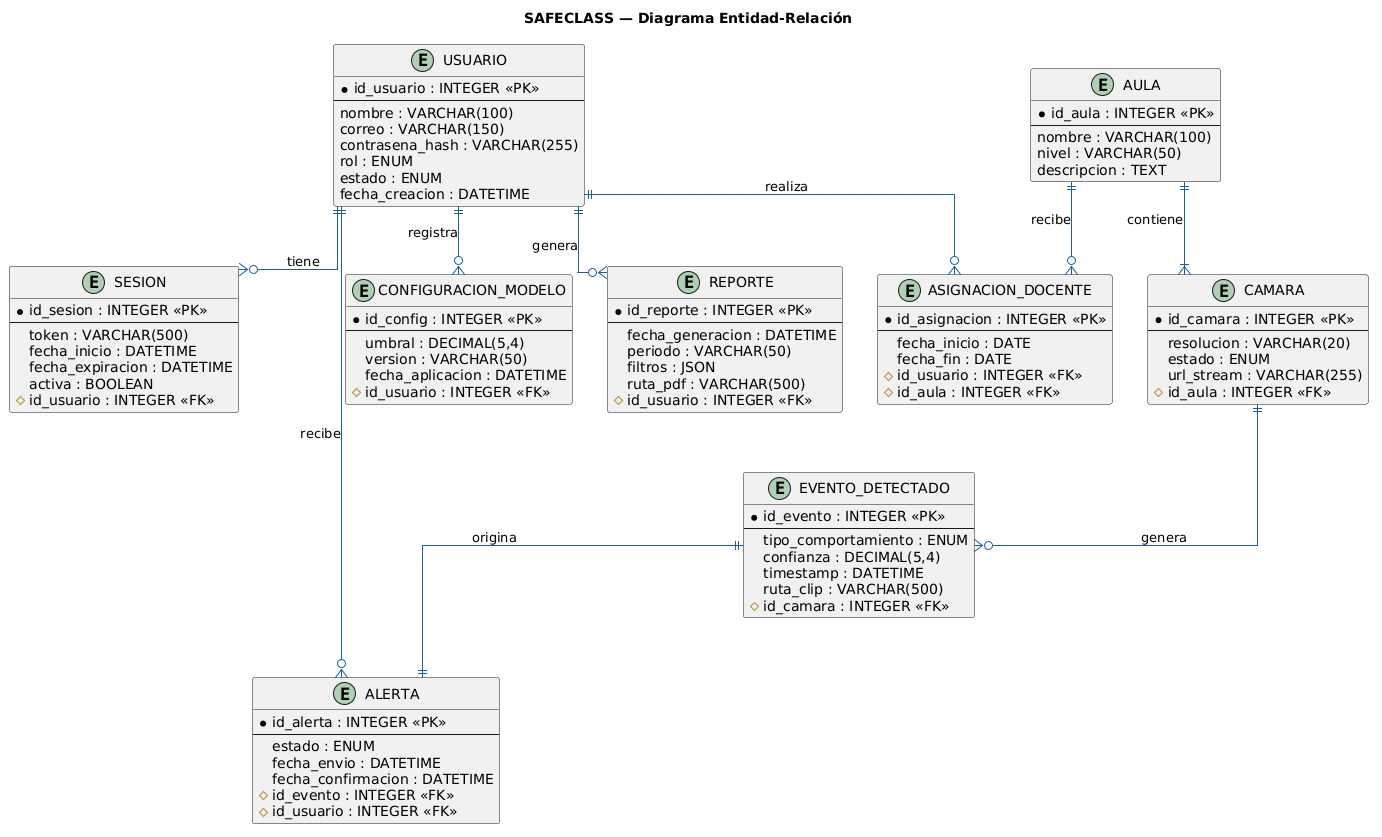

The diagram above was rendered by PlantUML. Its source (embedded in the PNG):
@startuml
title SAFECLASS — Diagrama Entidad-Relación

skinparam entity {
  BackgroundColor #E6F1FB
  BorderColor #185FA5
  FontColor #042C53
  HeaderBackgroundColor #185FA5
  HeaderFontColor #FFFFFF
}
skinparam ArrowColor #185FA5
skinparam linetype ortho

' ── Entidades ─────────────────────────────────────────────

entity "USUARIO" as USR {
  * id_usuario : INTEGER <<PK>>
  --
  nombre : VARCHAR(100)
  correo : VARCHAR(150)
  contrasena_hash : VARCHAR(255)
  rol : ENUM
  estado : ENUM
  fecha_creacion : DATETIME
}

entity "SESION" as SES {
  * id_sesion : INTEGER <<PK>>
  --
  token : VARCHAR(500)
  fecha_inicio : DATETIME
  fecha_expiracion : DATETIME
  activa : BOOLEAN
  # id_usuario : INTEGER <<FK>>
}

entity "AULA" as AUL {
  * id_aula : INTEGER <<PK>>
  --
  nombre : VARCHAR(100)
  nivel : VARCHAR(50)
  descripcion : TEXT
}

entity "CAMARA" as CAM {
  * id_camara : INTEGER <<PK>>
  --
  resolucion : VARCHAR(20)
  estado : ENUM
  url_stream : VARCHAR(255)
  # id_aula : INTEGER <<FK>>
}

entity "ASIGNACION_DOCENTE" as ASIG {
  * id_asignacion : INTEGER <<PK>>
  --
  fecha_inicio : DATE
  fecha_fin : DATE
  # id_usuario : INTEGER <<FK>>
  # id_aula : INTEGER <<FK>>
}

entity "EVENTO_DETECTADO" as EVT {
  * id_evento : INTEGER <<PK>>
  --
  tipo_comportamiento : ENUM
  confianza : DECIMAL(5,4)
  timestamp : DATETIME
  ruta_clip : VARCHAR(500)
  # id_camara : INTEGER <<FK>>
}

entity "ALERTA" as ALT {
  * id_alerta : INTEGER <<PK>>
  --
  estado : ENUM
  fecha_envio : DATETIME
  fecha_confirmacion : DATETIME
  # id_evento : INTEGER <<FK>>
  # id_usuario : INTEGER <<FK>>
}

entity "CONFIGURACION_MODELO" as CFG {
  * id_config : INTEGER <<PK>>
  --
  umbral : DECIMAL(5,4)
  version : VARCHAR(50)
  fecha_aplicacion : DATETIME
  # id_usuario : INTEGER <<FK>>
}

entity "REPORTE" as REP {
  * id_reporte : INTEGER <<PK>>
  --
  fecha_generacion : DATETIME
  periodo : VARCHAR(50)
  filtros : JSON
  ruta_pdf : VARCHAR(500)
  # id_usuario : INTEGER <<FK>>
}

' ── Relaciones ────────────────────────────────────────────

USR  ||--o{  SES  : "tiene"
USR  ||--o{  ASIG : "realiza"
AUL  ||--o{  ASIG : "recibe"
AUL  ||--|{  CAM  : "contiene"
CAM  ||--o{  EVT  : "genera"
EVT  ||--||  ALT  : "origina"
USR  ||--o{  ALT  : "recibe"
USR  ||--o{  CFG  : "registra"
USR  ||--o{  REP  : "genera"
@enduml